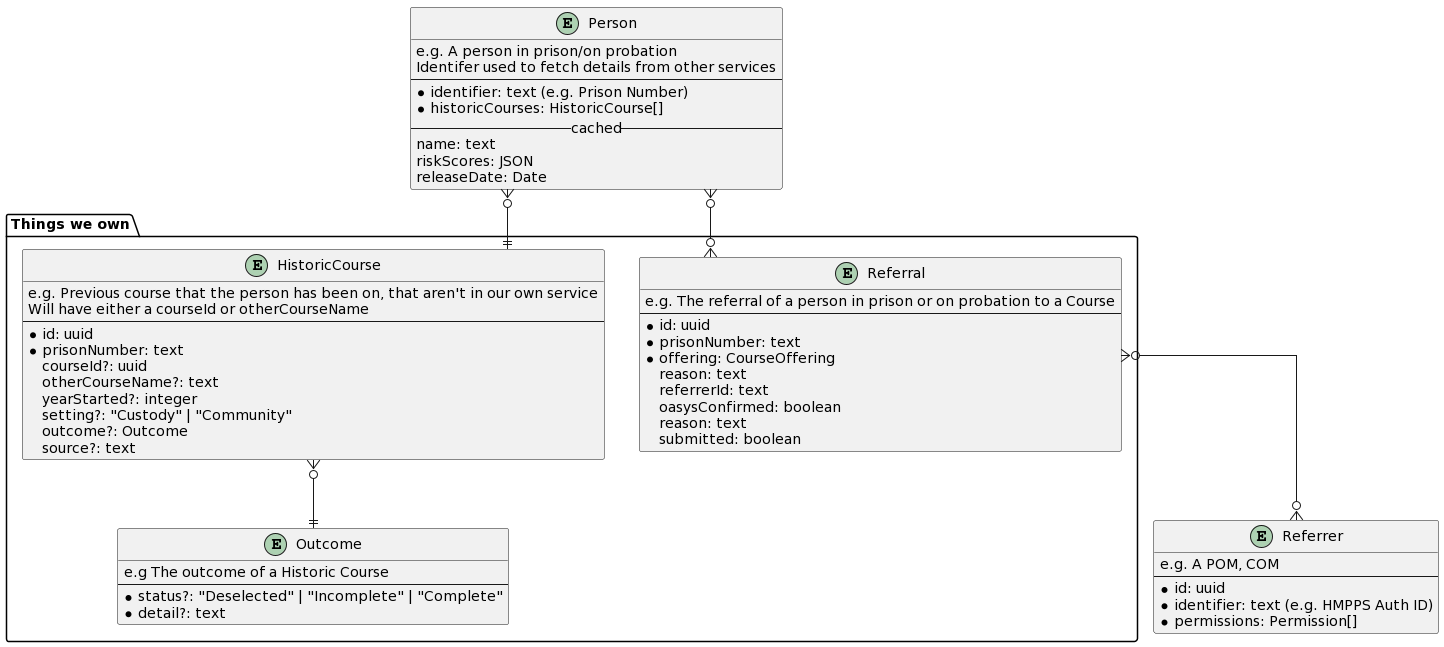

The diagram above was rendered by PlantUML. Its source (embedded in the PNG):
@startuml
skinparam linetype ortho

package "Things we own" {
  entity Referral {
    e.g. The referral of a person in prison or on probation to a Course
    --
    * id: uuid
    * prisonNumber: text
    * offering: CourseOffering
    reason: text
    referrerId: text
    oasysConfirmed: boolean
    reason: text
    submitted: boolean
  }


  entity HistoricCourse {
    e.g. Previous course that the person has been on, that aren't in our own service
    Will have either a courseId or otherCourseName
    --
    * id: uuid
    * prisonNumber: text
    courseId?: uuid
    otherCourseName?: text
    yearStarted?: integer
    setting?: "Custody" | "Community"
    outcome?: Outcome
    source?: text
  }

  entity Outcome {
    e.g The outcome of a Historic Course
    --
    * status?: "Deselected" | "Incomplete" | "Complete"
    * detail?: text
  }
}

entity Person {
  e.g. A person in prison/on probation
  Identifer used to fetch details from other services
  --
  * identifier: text (e.g. Prison Number)
  * historicCourses: HistoricCourse[]
  --cached--
  name: text
  riskScores: JSON
  releaseDate: Date
}

entity Referrer {
  e.g. A POM, COM
  --
  * id: uuid
  * identifier: text (e.g. HMPPS Auth ID)
  * permissions: Permission[]
}

Person }o--|| HistoricCourse
HistoricCourse }o--|| Outcome
Referral }o--o{ Person
Referral }o--o{ Referrer
@enduml